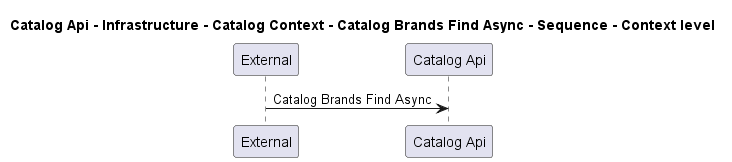

The diagram above was rendered by PlantUML. Its source (embedded in the PNG):
@startuml
!pragma layout smetana

title Catalog Api - Infrastructure - Catalog Context - Catalog Brands Find Async - Sequence - Context level

participant "External" as C4InterFlow.SoftwareSystems.ExternalSystem
participant "Catalog Api" as dotnet.eShop.Architecture.SoftwareSystems.CatalogApi

C4InterFlow.SoftwareSystems.ExternalSystem -> dotnet.eShop.Architecture.SoftwareSystems.CatalogApi : Catalog Brands Find Async


@enduml